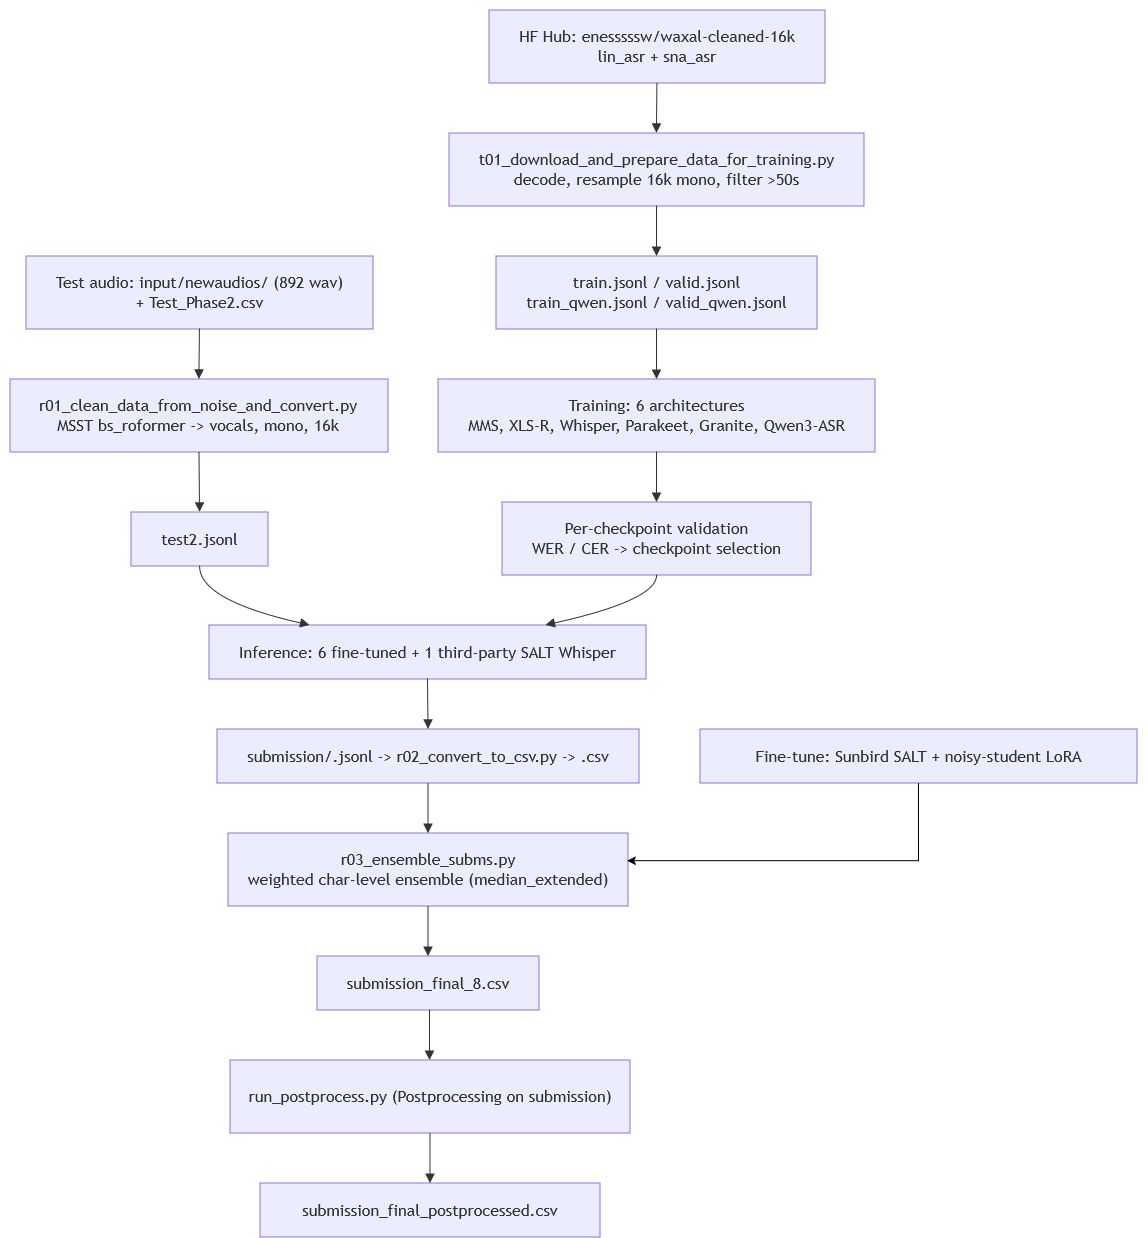

The diagram above was exported from draw.io. Its source (the exported page's mxGraphModel, read from the mxfile embedded in the PNG):
<mxGraphModel dx="1726" dy="1131" grid="1" gridSize="10" guides="1" tooltips="1" connect="1" arrows="1" fold="1" page="1" pageScale="1" pageWidth="827" pageHeight="1169" math="0" shadow="0">
  <root>
    <mxCell id="0" />
    <mxCell id="1" parent="0" />
    <UserObject label="" mermaidData="{&#10;  &quot;data&quot;: &quot;flowchart TD\n    A1[\&quot;HF Hub: enesssssw/waxal-cleaned-16k&lt;br/&gt;lin_asr + sna_asr\&quot;] --&gt; B1\n    A2[\&quot;Test audio: input/newaudios/ (892 wav)&lt;br/&gt;+ Test_Phase2.csv\&quot;] --&gt; B2\n\n    B1[\&quot;t01_download_and_prepare_data_for_training.py&lt;br/&gt;decode, resample 16k mono, filter &gt;50s\&quot;] --&gt; C1\n    B2[\&quot;r01_clean_data_from_noise_and_convert.py&lt;br/&gt;MSST bs_roformer -&gt; vocals, mono, 16k\&quot;] --&gt; C2\n\n    C1[\&quot;train.jsonl / valid.jsonl&lt;br/&gt;train_qwen.jsonl / valid_qwen.jsonl\&quot;] --&gt; D\n    C2[\&quot;test2.jsonl\&quot;] --&gt; E\n\n    D[\&quot;Training: 6 architectures&lt;br/&gt;MMS, XLS-R, Whisper, Parakeet, Granite, Qwen3-ASR\&quot;] --&gt; D2\n    D2[\&quot;Per-checkpoint validation&lt;br/&gt;WER / CER -&gt; checkpoint selection\&quot;] --&gt; E\n\n    E[\&quot;Inference: 6 fine-tuned + 1 third-party SALT Whisper\&quot;] --&gt; F\n    F[\&quot;submission/*.jsonl -&gt; r02_convert_to_csv.py -&gt; *.csv\&quot;] --&gt; G\n    G[\&quot;r03_ensemble_subms.py&lt;br/&gt;weighted char-level ROVER (median_extended)\&quot;] --&gt; H\n    H[\&quot;submission_final_8.csv\&quot;]\n&quot;,&#10;  &quot;config&quot;: null&#10;}" id="-S1jaDaWHRs-yVG8K52T-1">
      <mxCell connectable="0" parent="1" style="group;transparentBounds=1;editIcon=1;lockedGroup=0;groupPadding=10;" vertex="1">
        <mxGeometry height="843" width="1167" as="geometry" />
      </mxCell>
    </UserObject>
    <UserObject label="HF Hub: enesssssw/waxal-cleaned-16k&#10;lin_asr + sna_asr" mermaidId="n:A1" mermaidBaseStyle="html=1;whiteSpace=wrap;strokeWidth=1;fillColor=light-dark(#ECECFF,#1f2020);strokeColor=light-dark(#9370DB,#cccccc);fontColor=light-dark(#333333,#cccccc);fontFamily=Trebuchet MS,Verdana,Arial,sans-serif;fontSize=16;" mermaidBaseValue="HF Hub: enesssssw/waxal-cleaned-16k&#10;lin_asr + sna_asr" id="-S1jaDaWHRs-yVG8K52T-2">
      <mxCell parent="-S1jaDaWHRs-yVG8K52T-1" style="html=1;whiteSpace=wrap;strokeWidth=1;fillColor=light-dark(#ECECFF,#1f2020);strokeColor=light-dark(#9370DB,#cccccc);fontColor=light-dark(#333333,#cccccc);fontFamily=Trebuchet MS,Verdana,Arial,sans-serif;fontSize=16;" vertex="1">
        <mxGeometry height="73" width="336" x="509" y="30" as="geometry" />
      </mxCell>
    </UserObject>
    <UserObject label="t01_download_and_prepare_data_for_training.py&#10;decode, resample 16k mono, filter &gt;50s" mermaidId="n:B1" mermaidBaseStyle="html=1;whiteSpace=wrap;strokeWidth=1;fillColor=light-dark(#ECECFF,#1f2020);strokeColor=light-dark(#9370DB,#cccccc);fontColor=light-dark(#333333,#cccccc);fontFamily=Trebuchet MS,Verdana,Arial,sans-serif;fontSize=16;" mermaidBaseValue="t01_download_and_prepare_data_for_training.py&#10;decode, resample 16k mono, filter &gt;50s" id="-S1jaDaWHRs-yVG8K52T-3">
      <mxCell parent="-S1jaDaWHRs-yVG8K52T-1" style="html=1;whiteSpace=wrap;strokeWidth=1;fillColor=light-dark(#ECECFF,#1f2020);strokeColor=light-dark(#9370DB,#cccccc);fontColor=light-dark(#333333,#cccccc);fontFamily=Trebuchet MS,Verdana,Arial,sans-serif;fontSize=16;" vertex="1">
        <mxGeometry height="73" width="415" x="469" y="153" as="geometry" />
      </mxCell>
    </UserObject>
    <UserObject label="Test audio: input/newaudios/ (892 wav)&#10;+ Test_Phase2.csv" mermaidId="n:A2" mermaidBaseStyle="html=1;whiteSpace=wrap;strokeWidth=1;fillColor=light-dark(#ECECFF,#1f2020);strokeColor=light-dark(#9370DB,#cccccc);fontColor=light-dark(#333333,#cccccc);fontFamily=Trebuchet MS,Verdana,Arial,sans-serif;fontSize=16;" mermaidBaseValue="Test audio: input/newaudios/ (892 wav)&#10;+ Test_Phase2.csv" id="-S1jaDaWHRs-yVG8K52T-4">
      <mxCell parent="-S1jaDaWHRs-yVG8K52T-1" style="html=1;whiteSpace=wrap;strokeWidth=1;fillColor=light-dark(#ECECFF,#1f2020);strokeColor=light-dark(#9370DB,#cccccc);fontColor=light-dark(#333333,#cccccc);fontFamily=Trebuchet MS,Verdana,Arial,sans-serif;fontSize=16;" vertex="1">
        <mxGeometry height="73" width="347" x="46" y="276" as="geometry" />
      </mxCell>
    </UserObject>
    <UserObject label="r01_clean_data_from_noise_and_convert.py&#10;MSST bs_roformer -&gt; vocals, mono, 16k" mermaidId="n:B2" mermaidBaseStyle="html=1;whiteSpace=wrap;strokeWidth=1;fillColor=light-dark(#ECECFF,#1f2020);strokeColor=light-dark(#9370DB,#cccccc);fontColor=light-dark(#333333,#cccccc);fontFamily=Trebuchet MS,Verdana,Arial,sans-serif;fontSize=16;" mermaidBaseValue="r01_clean_data_from_noise_and_convert.py&#10;MSST bs_roformer -&gt; vocals, mono, 16k" id="-S1jaDaWHRs-yVG8K52T-5">
      <mxCell parent="-S1jaDaWHRs-yVG8K52T-1" style="html=1;whiteSpace=wrap;strokeWidth=1;fillColor=light-dark(#ECECFF,#1f2020);strokeColor=light-dark(#9370DB,#cccccc);fontColor=light-dark(#333333,#cccccc);fontFamily=Trebuchet MS,Verdana,Arial,sans-serif;fontSize=16;" vertex="1">
        <mxGeometry height="73" width="378" x="30" y="399" as="geometry" />
      </mxCell>
    </UserObject>
    <UserObject label="train.jsonl / valid.jsonl&#10;train_qwen.jsonl / valid_qwen.jsonl" mermaidId="n:C1" mermaidBaseStyle="html=1;whiteSpace=wrap;strokeWidth=1;fillColor=light-dark(#ECECFF,#1f2020);strokeColor=light-dark(#9370DB,#cccccc);fontColor=light-dark(#333333,#cccccc);fontFamily=Trebuchet MS,Verdana,Arial,sans-serif;fontSize=16;" mermaidBaseValue="train.jsonl / valid.jsonl&#10;train_qwen.jsonl / valid_qwen.jsonl" id="-S1jaDaWHRs-yVG8K52T-6">
      <mxCell parent="-S1jaDaWHRs-yVG8K52T-1" style="html=1;whiteSpace=wrap;strokeWidth=1;fillColor=light-dark(#ECECFF,#1f2020);strokeColor=light-dark(#9370DB,#cccccc);fontColor=light-dark(#333333,#cccccc);fontFamily=Trebuchet MS,Verdana,Arial,sans-serif;fontSize=16;" vertex="1">
        <mxGeometry height="73" width="321" x="516" y="276" as="geometry" />
      </mxCell>
    </UserObject>
    <UserObject label="test2.jsonl" mermaidId="n:C2" mermaidBaseStyle="html=1;whiteSpace=wrap;strokeWidth=1;fillColor=light-dark(#ECECFF,#1f2020);strokeColor=light-dark(#9370DB,#cccccc);fontColor=light-dark(#333333,#cccccc);fontFamily=Trebuchet MS,Verdana,Arial,sans-serif;fontSize=16;" mermaidBaseValue="test2.jsonl" id="-S1jaDaWHRs-yVG8K52T-7">
      <mxCell parent="-S1jaDaWHRs-yVG8K52T-1" style="html=1;whiteSpace=wrap;strokeWidth=1;fillColor=light-dark(#ECECFF,#1f2020);strokeColor=light-dark(#9370DB,#cccccc);fontColor=light-dark(#333333,#cccccc);fontFamily=Trebuchet MS,Verdana,Arial,sans-serif;fontSize=16;" vertex="1">
        <mxGeometry height="54" width="137" x="151" y="532" as="geometry" />
      </mxCell>
    </UserObject>
    <UserObject label="Training: 6 architectures&#10;MMS, XLS-R, Whisper, Parakeet, Granite, Qwen3-ASR" mermaidId="n:D" mermaidBaseStyle="html=1;whiteSpace=wrap;strokeWidth=1;fillColor=light-dark(#ECECFF,#1f2020);strokeColor=light-dark(#9370DB,#cccccc);fontColor=light-dark(#333333,#cccccc);fontFamily=Trebuchet MS,Verdana,Arial,sans-serif;fontSize=16;" mermaidBaseValue="Training: 6 architectures&#10;MMS, XLS-R, Whisper, Parakeet, Granite, Qwen3-ASR" id="-S1jaDaWHRs-yVG8K52T-8">
      <mxCell parent="-S1jaDaWHRs-yVG8K52T-1" style="html=1;whiteSpace=wrap;strokeWidth=1;fillColor=light-dark(#ECECFF,#1f2020);strokeColor=light-dark(#9370DB,#cccccc);fontColor=light-dark(#333333,#cccccc);fontFamily=Trebuchet MS,Verdana,Arial,sans-serif;fontSize=16;" vertex="1">
        <mxGeometry height="73" width="437" x="458" y="399" as="geometry" />
      </mxCell>
    </UserObject>
    <UserObject label="Inference: 6 fine-tuned + 1 third-party SALT Whisper" mermaidId="n:E" mermaidBaseStyle="html=1;whiteSpace=wrap;strokeWidth=1;fillColor=light-dark(#ECECFF,#1f2020);strokeColor=light-dark(#9370DB,#cccccc);fontColor=light-dark(#333333,#cccccc);fontFamily=Trebuchet MS,Verdana,Arial,sans-serif;fontSize=16;" mermaidBaseValue="Inference: 6 fine-tuned + 1 third-party SALT Whisper" id="-S1jaDaWHRs-yVG8K52T-9">
      <mxCell parent="-S1jaDaWHRs-yVG8K52T-1" style="html=1;whiteSpace=wrap;strokeWidth=1;fillColor=light-dark(#ECECFF,#1f2020);strokeColor=light-dark(#9370DB,#cccccc);fontColor=light-dark(#333333,#cccccc);fontFamily=Trebuchet MS,Verdana,Arial,sans-serif;fontSize=16;" vertex="1">
        <mxGeometry height="54" width="437" x="229" y="645" as="geometry" />
      </mxCell>
    </UserObject>
    <UserObject label="Per-checkpoint validation&#10;WER / CER -&gt; checkpoint selection" mermaidId="n:D2" mermaidBaseStyle="html=1;whiteSpace=wrap;strokeWidth=1;fillColor=light-dark(#ECECFF,#1f2020);strokeColor=light-dark(#9370DB,#cccccc);fontColor=light-dark(#333333,#cccccc);fontFamily=Trebuchet MS,Verdana,Arial,sans-serif;fontSize=16;" mermaidBaseValue="Per-checkpoint validation&#10;WER / CER -&gt; checkpoint selection" id="-S1jaDaWHRs-yVG8K52T-10">
      <mxCell parent="-S1jaDaWHRs-yVG8K52T-1" style="html=1;whiteSpace=wrap;strokeWidth=1;fillColor=light-dark(#ECECFF,#1f2020);strokeColor=light-dark(#9370DB,#cccccc);fontColor=light-dark(#333333,#cccccc);fontFamily=Trebuchet MS,Verdana,Arial,sans-serif;fontSize=16;" vertex="1">
        <mxGeometry height="73" width="309" x="522" y="522" as="geometry" />
      </mxCell>
    </UserObject>
    <UserObject label="submission/.jsonl -&gt; r02_convert_to_csv.py -&gt; .csv" mermaidId="n:F" mermaidBaseStyle="html=1;whiteSpace=wrap;strokeWidth=1;fillColor=light-dark(#ECECFF,#1f2020);strokeColor=light-dark(#9370DB,#cccccc);fontColor=light-dark(#333333,#cccccc);fontFamily=Trebuchet MS,Verdana,Arial,sans-serif;fontSize=16;" mermaidBaseValue="submission/.jsonl -&gt; r02_convert_to_csv.py -&gt; .csv" id="-S1jaDaWHRs-yVG8K52T-11">
      <mxCell parent="-S1jaDaWHRs-yVG8K52T-1" style="html=1;whiteSpace=wrap;strokeWidth=1;fillColor=light-dark(#ECECFF,#1f2020);strokeColor=light-dark(#9370DB,#cccccc);fontColor=light-dark(#333333,#cccccc);fontFamily=Trebuchet MS,Verdana,Arial,sans-serif;fontSize=16;" vertex="1">
        <mxGeometry height="54" width="422" x="237" y="749" as="geometry" />
      </mxCell>
    </UserObject>
    <UserObject label="r03_ensemble_subms.py&lt;br&gt;weighted char-level ensemble (median_extended)" mermaidId="n:G" mermaidBaseStyle="html=1;whiteSpace=wrap;strokeWidth=1;fillColor=light-dark(#ECECFF,#1f2020);strokeColor=light-dark(#9370DB,#cccccc);fontColor=light-dark(#333333,#cccccc);fontFamily=Trebuchet MS,Verdana,Arial,sans-serif;fontSize=16;" mermaidBaseValue="r03_ensemble_subms.py&#10;weighted char-level ROVER (median_extended)" id="-S1jaDaWHRs-yVG8K52T-12">
      <mxCell parent="-S1jaDaWHRs-yVG8K52T-1" style="html=1;whiteSpace=wrap;strokeWidth=1;fillColor=light-dark(#ECECFF,#1f2020);strokeColor=light-dark(#9370DB,#cccccc);fontColor=light-dark(#333333,#cccccc);fontFamily=Trebuchet MS,Verdana,Arial,sans-serif;fontSize=16;" vertex="1">
        <mxGeometry height="73" width="400" x="248" y="853" as="geometry" />
      </mxCell>
    </UserObject>
    <UserObject label="submission_final_8.csv" mermaidId="n:H" mermaidBaseStyle="html=1;whiteSpace=wrap;strokeWidth=1;fillColor=light-dark(#ECECFF,#1f2020);strokeColor=light-dark(#9370DB,#cccccc);fontColor=light-dark(#333333,#cccccc);fontFamily=Trebuchet MS,Verdana,Arial,sans-serif;fontSize=16;" mermaidBaseValue="submission_final_8.csv" id="-S1jaDaWHRs-yVG8K52T-13">
      <mxCell parent="-S1jaDaWHRs-yVG8K52T-1" style="html=1;whiteSpace=wrap;strokeWidth=1;fillColor=light-dark(#ECECFF,#1f2020);strokeColor=light-dark(#9370DB,#cccccc);fontColor=light-dark(#333333,#cccccc);fontFamily=Trebuchet MS,Verdana,Arial,sans-serif;fontSize=16;" vertex="1">
        <mxGeometry height="54" width="222" x="337" y="976" as="geometry" />
      </mxCell>
    </UserObject>
    <UserObject label="" mermaidId="e:A1-&gt;B1#0" mermaidBaseStyle="curved=1;startArrow=none;endArrow=block;endSize=7;strokeColor=light-dark(#333333,#cccccc);exitX=0.5;exitY=1;entryX=0.5;entryY=0;" mermaidBaseValue="" id="-S1jaDaWHRs-yVG8K52T-14">
      <mxCell edge="1" parent="-S1jaDaWHRs-yVG8K52T-1" source="-S1jaDaWHRs-yVG8K52T-2" style="curved=1;startArrow=none;endArrow=block;endSize=7;strokeColor=light-dark(#333333,#cccccc);exitX=0.5;exitY=1;entryX=0.5;entryY=0;rounded=0;" target="-S1jaDaWHRs-yVG8K52T-3">
        <mxGeometry relative="1" as="geometry">
          <Array as="points" />
        </mxGeometry>
      </mxCell>
    </UserObject>
    <UserObject label="" mermaidId="e:A2-&gt;B2#0" mermaidBaseStyle="curved=1;startArrow=none;endArrow=block;endSize=7;strokeColor=light-dark(#333333,#cccccc);exitX=0.5;exitY=1;entryX=0.5;entryY=0;" mermaidBaseValue="" id="-S1jaDaWHRs-yVG8K52T-15">
      <mxCell edge="1" parent="-S1jaDaWHRs-yVG8K52T-1" source="-S1jaDaWHRs-yVG8K52T-4" style="curved=1;startArrow=none;endArrow=block;endSize=7;strokeColor=light-dark(#333333,#cccccc);exitX=0.5;exitY=1;entryX=0.5;entryY=0;rounded=0;" target="-S1jaDaWHRs-yVG8K52T-5">
        <mxGeometry relative="1" as="geometry">
          <Array as="points" />
        </mxGeometry>
      </mxCell>
    </UserObject>
    <UserObject label="" mermaidId="e:B1-&gt;C1#0" mermaidBaseStyle="curved=1;startArrow=none;endArrow=block;endSize=7;strokeColor=light-dark(#333333,#cccccc);exitX=0.5;exitY=1;entryX=0.5;entryY=0;" mermaidBaseValue="" id="-S1jaDaWHRs-yVG8K52T-16">
      <mxCell edge="1" parent="-S1jaDaWHRs-yVG8K52T-1" source="-S1jaDaWHRs-yVG8K52T-3" style="curved=1;startArrow=none;endArrow=block;endSize=7;strokeColor=light-dark(#333333,#cccccc);exitX=0.5;exitY=1;entryX=0.5;entryY=0;rounded=0;" target="-S1jaDaWHRs-yVG8K52T-6">
        <mxGeometry relative="1" as="geometry">
          <Array as="points" />
        </mxGeometry>
      </mxCell>
    </UserObject>
    <UserObject label="" mermaidId="e:B2-&gt;C2#0" mermaidBaseStyle="curved=1;startArrow=none;endArrow=block;endSize=7;strokeColor=light-dark(#333333,#cccccc);exitX=0.5;exitY=1;entryX=0.5;entryY=0;" mermaidBaseValue="" id="-S1jaDaWHRs-yVG8K52T-17">
      <mxCell edge="1" parent="-S1jaDaWHRs-yVG8K52T-1" source="-S1jaDaWHRs-yVG8K52T-5" style="curved=1;startArrow=none;endArrow=block;endSize=7;strokeColor=light-dark(#333333,#cccccc);exitX=0.5;exitY=1;entryX=0.5;entryY=0;rounded=0;" target="-S1jaDaWHRs-yVG8K52T-7">
        <mxGeometry relative="1" as="geometry">
          <Array as="points" />
        </mxGeometry>
      </mxCell>
    </UserObject>
    <UserObject label="" mermaidId="e:C1-&gt;D#0" mermaidBaseStyle="curved=1;startArrow=none;endArrow=block;endSize=7;strokeColor=light-dark(#333333,#cccccc);exitX=0.5;exitY=1;entryX=0.5;entryY=0;" mermaidBaseValue="" id="-S1jaDaWHRs-yVG8K52T-18">
      <mxCell edge="1" parent="-S1jaDaWHRs-yVG8K52T-1" source="-S1jaDaWHRs-yVG8K52T-6" style="curved=1;startArrow=none;endArrow=block;endSize=7;strokeColor=light-dark(#333333,#cccccc);exitX=0.5;exitY=1;entryX=0.5;entryY=0;rounded=0;" target="-S1jaDaWHRs-yVG8K52T-8">
        <mxGeometry relative="1" as="geometry">
          <Array as="points" />
        </mxGeometry>
      </mxCell>
    </UserObject>
    <UserObject label="" mermaidId="e:C2-&gt;E#0" mermaidBaseStyle="curved=1;startArrow=none;endArrow=block;endSize=7;strokeColor=light-dark(#333333,#cccccc);exitX=0.5;exitY=1;entryX=0.23;entryY=0;" mermaidBaseValue="" id="-S1jaDaWHRs-yVG8K52T-19">
      <mxCell edge="1" parent="-S1jaDaWHRs-yVG8K52T-1" source="-S1jaDaWHRs-yVG8K52T-7" style="curved=1;startArrow=none;endArrow=block;endSize=7;strokeColor=light-dark(#333333,#cccccc);exitX=0.5;exitY=1;entryX=0.23;entryY=0;rounded=0;" target="-S1jaDaWHRs-yVG8K52T-9">
        <mxGeometry relative="1" as="geometry">
          <Array as="points">
            <mxPoint x="219" y="620" />
          </Array>
        </mxGeometry>
      </mxCell>
    </UserObject>
    <UserObject label="" mermaidId="e:D-&gt;D2#0" mermaidBaseStyle="curved=1;startArrow=none;endArrow=block;endSize=7;strokeColor=light-dark(#333333,#cccccc);exitX=0.5;exitY=1;entryX=0.5;entryY=0;" mermaidBaseValue="" id="-S1jaDaWHRs-yVG8K52T-20">
      <mxCell edge="1" parent="-S1jaDaWHRs-yVG8K52T-1" source="-S1jaDaWHRs-yVG8K52T-8" style="curved=1;startArrow=none;endArrow=block;endSize=7;strokeColor=light-dark(#333333,#cccccc);exitX=0.5;exitY=1;entryX=0.5;entryY=0;rounded=0;" target="-S1jaDaWHRs-yVG8K52T-10">
        <mxGeometry relative="1" as="geometry">
          <Array as="points" />
        </mxGeometry>
      </mxCell>
    </UserObject>
    <UserObject label="" mermaidId="e:D2-&gt;E#0" mermaidBaseStyle="curved=1;startArrow=none;endArrow=block;endSize=7;strokeColor=light-dark(#333333,#cccccc);exitX=0.5;exitY=1;entryX=0.77;entryY=0;" mermaidBaseValue="" id="-S1jaDaWHRs-yVG8K52T-21">
      <mxCell edge="1" parent="-S1jaDaWHRs-yVG8K52T-1" source="-S1jaDaWHRs-yVG8K52T-10" style="curved=1;startArrow=none;endArrow=block;endSize=7;strokeColor=light-dark(#333333,#cccccc);exitX=0.5;exitY=1;entryX=0.77;entryY=0;rounded=0;" target="-S1jaDaWHRs-yVG8K52T-9">
        <mxGeometry relative="1" as="geometry">
          <Array as="points">
            <mxPoint x="677" y="620" />
          </Array>
        </mxGeometry>
      </mxCell>
    </UserObject>
    <UserObject label="" mermaidId="e:E-&gt;F#0" mermaidBaseStyle="curved=1;startArrow=none;endArrow=block;endSize=7;strokeColor=light-dark(#333333,#cccccc);exitX=0.5;exitY=1;entryX=0.5;entryY=0;" mermaidBaseValue="" id="-S1jaDaWHRs-yVG8K52T-22">
      <mxCell edge="1" parent="-S1jaDaWHRs-yVG8K52T-1" source="-S1jaDaWHRs-yVG8K52T-9" style="curved=1;startArrow=none;endArrow=block;endSize=7;strokeColor=light-dark(#333333,#cccccc);exitX=0.5;exitY=1;entryX=0.5;entryY=0;rounded=0;" target="-S1jaDaWHRs-yVG8K52T-11">
        <mxGeometry relative="1" as="geometry">
          <Array as="points" />
        </mxGeometry>
      </mxCell>
    </UserObject>
    <UserObject label="" mermaidId="e:F-&gt;G#0" mermaidBaseStyle="curved=1;startArrow=none;endArrow=block;endSize=7;strokeColor=light-dark(#333333,#cccccc);exitX=0.5;exitY=1;entryX=0.5;entryY=0;" mermaidBaseValue="" id="-S1jaDaWHRs-yVG8K52T-23">
      <mxCell edge="1" parent="-S1jaDaWHRs-yVG8K52T-1" source="-S1jaDaWHRs-yVG8K52T-11" style="curved=1;startArrow=none;endArrow=block;endSize=7;strokeColor=light-dark(#333333,#cccccc);exitX=0.5;exitY=1;entryX=0.5;entryY=0;rounded=0;" target="-S1jaDaWHRs-yVG8K52T-12">
        <mxGeometry relative="1" as="geometry">
          <Array as="points" />
        </mxGeometry>
      </mxCell>
    </UserObject>
    <UserObject label="" mermaidId="e:G-&gt;H#0" mermaidBaseStyle="curved=1;startArrow=none;endArrow=block;endSize=7;strokeColor=light-dark(#333333,#cccccc);exitX=0.5;exitY=1;entryX=0.5;entryY=0;" mermaidBaseValue="" id="-S1jaDaWHRs-yVG8K52T-24">
      <mxCell edge="1" parent="-S1jaDaWHRs-yVG8K52T-1" source="-S1jaDaWHRs-yVG8K52T-12" style="curved=1;startArrow=none;endArrow=block;endSize=7;strokeColor=light-dark(#333333,#cccccc);exitX=0.5;exitY=1;entryX=0.5;entryY=0;rounded=0;" target="-S1jaDaWHRs-yVG8K52T-13">
        <mxGeometry relative="1" as="geometry">
          <Array as="points" />
        </mxGeometry>
      </mxCell>
    </UserObject>
    <UserObject label="Fine-tune: Sunbird SALT + noisy-student LoRA" mermaidId="n:D" mermaidBaseStyle="html=1;whiteSpace=wrap;strokeWidth=1;fillColor=light-dark(#ECECFF,#1f2020);strokeColor=light-dark(#9370DB,#cccccc);fontColor=light-dark(#333333,#cccccc);fontFamily=Trebuchet MS,Verdana,Arial,sans-serif;fontSize=16;" mermaidBaseValue="Training: 6 architectures&#10;MMS, XLS-R, Whisper, Parakeet, Granite, Qwen3-ASR" id="-S1jaDaWHRs-yVG8K52T-29">
      <mxCell parent="-S1jaDaWHRs-yVG8K52T-1" style="html=1;whiteSpace=wrap;strokeWidth=1;fillColor=light-dark(#ECECFF,#1f2020);strokeColor=light-dark(#9370DB,#cccccc);fontColor=light-dark(#333333,#cccccc);fontFamily=Trebuchet MS,Verdana,Arial,sans-serif;fontSize=16;" vertex="1">
        <mxGeometry height="54" width="437" x="720" y="749" as="geometry" />
      </mxCell>
    </UserObject>
    <mxCell id="-S1jaDaWHRs-yVG8K52T-30" edge="1" parent="-S1jaDaWHRs-yVG8K52T-1" source="-S1jaDaWHRs-yVG8K52T-29" style="edgeStyle=orthogonalEdgeStyle;rounded=0;orthogonalLoop=1;jettySize=auto;html=1;exitX=0.5;exitY=1;exitDx=0;exitDy=0;entryX=0.998;entryY=0.379;entryDx=0;entryDy=0;entryPerimeter=0;" target="-S1jaDaWHRs-yVG8K52T-12">
      <mxGeometry relative="1" as="geometry" />
    </mxCell>
    <UserObject label="run_postprocess.py (Postprocessing on submission)" mermaidId="n:G" mermaidBaseStyle="html=1;whiteSpace=wrap;strokeWidth=1;fillColor=light-dark(#ECECFF,#1f2020);strokeColor=light-dark(#9370DB,#cccccc);fontColor=light-dark(#333333,#cccccc);fontFamily=Trebuchet MS,Verdana,Arial,sans-serif;fontSize=16;" mermaidBaseValue="r03_ensemble_subms.py&#10;weighted char-level ROVER (median_extended)" id="-S1jaDaWHRs-yVG8K52T-25">
      <mxCell parent="1" style="html=1;whiteSpace=wrap;strokeWidth=1;fillColor=light-dark(#ECECFF,#1f2020);strokeColor=light-dark(#9370DB,#cccccc);fontColor=light-dark(#333333,#cccccc);fontFamily=Trebuchet MS,Verdana,Arial,sans-serif;fontSize=16;" vertex="1">
        <mxGeometry height="73" width="400" x="250" y="1080" as="geometry" />
      </mxCell>
    </UserObject>
    <UserObject label="&lt;span class=&quot;translatable-message&quot;&gt;submission_final_postprocessed&lt;/span&gt;.csv" mermaidId="n:H" mermaidBaseStyle="html=1;whiteSpace=wrap;strokeWidth=1;fillColor=light-dark(#ECECFF,#1f2020);strokeColor=light-dark(#9370DB,#cccccc);fontColor=light-dark(#333333,#cccccc);fontFamily=Trebuchet MS,Verdana,Arial,sans-serif;fontSize=16;" mermaidBaseValue="submission_final_8.csv" id="-S1jaDaWHRs-yVG8K52T-26">
      <mxCell parent="1" style="html=1;whiteSpace=wrap;strokeWidth=1;fillColor=light-dark(#ECECFF,#1f2020);strokeColor=light-dark(#9370DB,#cccccc);fontColor=light-dark(#333333,#cccccc);fontFamily=Trebuchet MS,Verdana,Arial,sans-serif;fontSize=16;" vertex="1">
        <mxGeometry height="54" width="340" x="280" y="1203" as="geometry" />
      </mxCell>
    </UserObject>
    <UserObject label="" mermaidId="e:G-&gt;H#0" mermaidBaseStyle="curved=1;startArrow=none;endArrow=block;endSize=7;strokeColor=light-dark(#333333,#cccccc);exitX=0.5;exitY=1;entryX=0.5;entryY=0;" mermaidBaseValue="" id="-S1jaDaWHRs-yVG8K52T-27">
      <mxCell edge="1" parent="1" source="-S1jaDaWHRs-yVG8K52T-25" style="curved=1;startArrow=none;endArrow=block;endSize=7;strokeColor=light-dark(#333333,#cccccc);exitX=0.5;exitY=1;entryX=0.5;entryY=0;rounded=0;" target="-S1jaDaWHRs-yVG8K52T-26">
        <mxGeometry relative="1" as="geometry">
          <Array as="points" />
        </mxGeometry>
      </mxCell>
    </UserObject>
    <UserObject label="" mermaidId="e:G-&gt;H#0" mermaidBaseStyle="curved=1;startArrow=none;endArrow=block;endSize=7;strokeColor=light-dark(#333333,#cccccc);exitX=0.5;exitY=1;entryX=0.5;entryY=0;" mermaidBaseValue="" id="-S1jaDaWHRs-yVG8K52T-28">
      <mxCell edge="1" parent="1" style="curved=1;startArrow=none;endArrow=block;endSize=7;strokeColor=light-dark(#333333,#cccccc);exitX=0.5;exitY=1;entryX=0.5;entryY=0;rounded=0;">
        <mxGeometry relative="1" as="geometry">
          <Array as="points" />
          <mxPoint x="449.5" y="1030" as="sourcePoint" />
          <mxPoint x="449.5" y="1080" as="targetPoint" />
        </mxGeometry>
      </mxCell>
    </UserObject>
  </root>
</mxGraphModel>